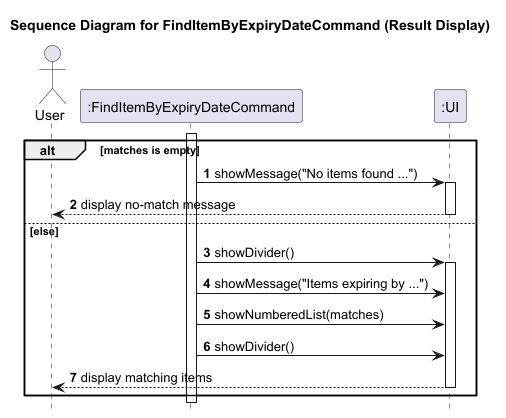

The diagram above was rendered by PlantUML. Its source (embedded in the PNG):
@startuml
title Sequence Diagram for FindItemByExpiryDateCommand (Result Display)

autonumber
hide footbox

actor User
participant ":FindItemByExpiryDateCommand" as FindItemByExpiryDateCommand
participant ":UI" as UI

activate FindItemByExpiryDateCommand
alt matches is empty
    FindItemByExpiryDateCommand -> UI: showMessage("No items found ...")
    activate UI
    UI --> User: display no-match message
    deactivate UI
else else
    FindItemByExpiryDateCommand -> UI: showDivider()
    activate UI
    FindItemByExpiryDateCommand -> UI: showMessage("Items expiring by ...")
    FindItemByExpiryDateCommand -> UI: showNumberedList(matches)
    FindItemByExpiryDateCommand -> UI: showDivider()
    UI --> User: display matching items
    deactivate UI
end
deactivate FindItemByExpiryDateCommand
@enduml